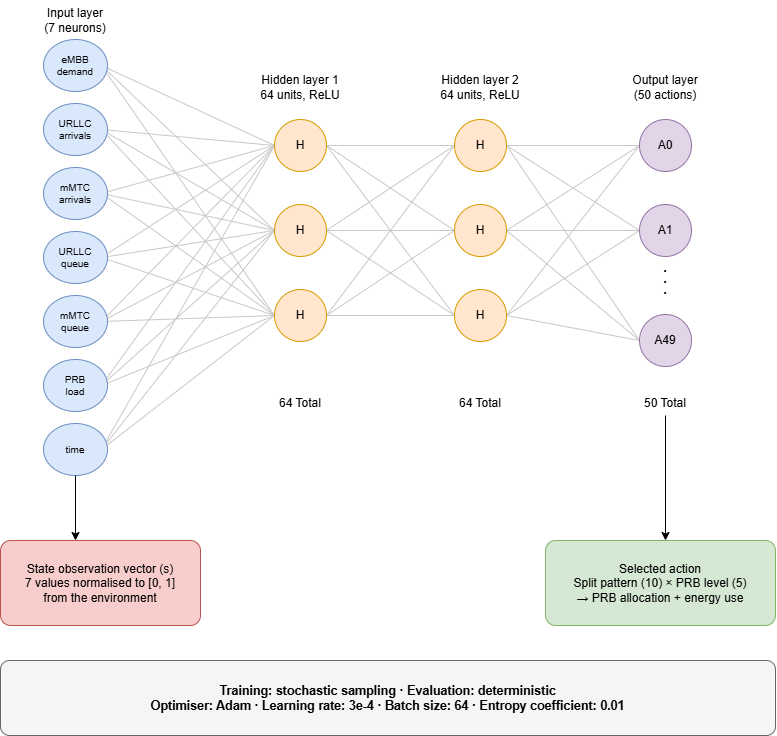

The diagram above was exported from draw.io. Its source (the exported page's mxGraphModel, read from the mxfile embedded in the PNG):
<mxGraphModel dx="1046" dy="771" grid="1" gridSize="10" guides="1" tooltips="1" connect="1" arrows="1" fold="1" page="1" pageScale="1" pageWidth="780" pageHeight="760" math="0" shadow="0">
  <root>
    <mxCell id="0" />
    <mxCell id="1" parent="0" />
    <mxCell id="2" edge="1" parent="1" style="endArrow=none;html=1;rounded=0;strokeColor=#c8c8c8;strokeWidth=1;">
      <mxGeometry relative="1" as="geometry">
        <mxPoint x="101" y="70" as="sourcePoint" />
        <mxPoint x="274" y="150" as="targetPoint" />
      </mxGeometry>
    </mxCell>
    <mxCell id="3" edge="1" parent="1" style="endArrow=none;html=1;rounded=0;strokeColor=#c8c8c8;strokeWidth=1;">
      <mxGeometry relative="1" as="geometry">
        <mxPoint x="101" y="70" as="sourcePoint" />
        <mxPoint x="274" y="235" as="targetPoint" />
      </mxGeometry>
    </mxCell>
    <mxCell id="4" edge="1" parent="1" style="endArrow=none;html=1;rounded=0;strokeColor=#c8c8c8;strokeWidth=1;">
      <mxGeometry relative="1" as="geometry">
        <mxPoint x="101" y="70" as="sourcePoint" />
        <mxPoint x="274" y="320" as="targetPoint" />
      </mxGeometry>
    </mxCell>
    <mxCell id="5" edge="1" parent="1" style="endArrow=none;html=1;rounded=0;strokeColor=#c8c8c8;strokeWidth=1;">
      <mxGeometry relative="1" as="geometry">
        <mxPoint x="101" y="134" as="sourcePoint" />
        <mxPoint x="274" y="150" as="targetPoint" />
      </mxGeometry>
    </mxCell>
    <mxCell id="6" edge="1" parent="1" style="endArrow=none;html=1;rounded=0;strokeColor=#c8c8c8;strokeWidth=1;">
      <mxGeometry relative="1" as="geometry">
        <mxPoint x="101" y="134" as="sourcePoint" />
        <mxPoint x="274" y="235" as="targetPoint" />
      </mxGeometry>
    </mxCell>
    <mxCell id="7" edge="1" parent="1" style="endArrow=none;html=1;rounded=0;strokeColor=#c8c8c8;strokeWidth=1;">
      <mxGeometry relative="1" as="geometry">
        <mxPoint x="101" y="134" as="sourcePoint" />
        <mxPoint x="274" y="320" as="targetPoint" />
      </mxGeometry>
    </mxCell>
    <mxCell id="8" edge="1" parent="1" style="endArrow=none;html=1;rounded=0;strokeColor=#c8c8c8;strokeWidth=1;">
      <mxGeometry relative="1" as="geometry">
        <mxPoint x="101" y="198" as="sourcePoint" />
        <mxPoint x="274" y="150" as="targetPoint" />
      </mxGeometry>
    </mxCell>
    <mxCell id="9" edge="1" parent="1" style="endArrow=none;html=1;rounded=0;strokeColor=#c8c8c8;strokeWidth=1;">
      <mxGeometry relative="1" as="geometry">
        <mxPoint x="101" y="198" as="sourcePoint" />
        <mxPoint x="274" y="235" as="targetPoint" />
      </mxGeometry>
    </mxCell>
    <mxCell id="10" edge="1" parent="1" style="endArrow=none;html=1;rounded=0;strokeColor=#c8c8c8;strokeWidth=1;">
      <mxGeometry relative="1" as="geometry">
        <mxPoint x="101" y="198" as="sourcePoint" />
        <mxPoint x="274" y="320" as="targetPoint" />
      </mxGeometry>
    </mxCell>
    <mxCell id="11" edge="1" parent="1" style="endArrow=none;html=1;rounded=0;strokeColor=#c8c8c8;strokeWidth=1;">
      <mxGeometry relative="1" as="geometry">
        <mxPoint x="101" y="262" as="sourcePoint" />
        <mxPoint x="274" y="150" as="targetPoint" />
      </mxGeometry>
    </mxCell>
    <mxCell id="12" edge="1" parent="1" style="endArrow=none;html=1;rounded=0;strokeColor=#c8c8c8;strokeWidth=1;">
      <mxGeometry relative="1" as="geometry">
        <mxPoint x="101" y="262" as="sourcePoint" />
        <mxPoint x="274" y="235" as="targetPoint" />
      </mxGeometry>
    </mxCell>
    <mxCell id="13" edge="1" parent="1" style="endArrow=none;html=1;rounded=0;strokeColor=#c8c8c8;strokeWidth=1;">
      <mxGeometry relative="1" as="geometry">
        <mxPoint x="101" y="262" as="sourcePoint" />
        <mxPoint x="274" y="320" as="targetPoint" />
      </mxGeometry>
    </mxCell>
    <mxCell id="14" edge="1" parent="1" style="endArrow=none;html=1;rounded=0;strokeColor=#c8c8c8;strokeWidth=1;">
      <mxGeometry relative="1" as="geometry">
        <mxPoint x="101" y="326" as="sourcePoint" />
        <mxPoint x="274" y="150" as="targetPoint" />
      </mxGeometry>
    </mxCell>
    <mxCell id="15" edge="1" parent="1" style="endArrow=none;html=1;rounded=0;strokeColor=#c8c8c8;strokeWidth=1;">
      <mxGeometry relative="1" as="geometry">
        <mxPoint x="101" y="326" as="sourcePoint" />
        <mxPoint x="274" y="235" as="targetPoint" />
      </mxGeometry>
    </mxCell>
    <mxCell id="16" edge="1" parent="1" style="endArrow=none;html=1;rounded=0;strokeColor=#c8c8c8;strokeWidth=1;">
      <mxGeometry relative="1" as="geometry">
        <mxPoint x="101" y="326" as="sourcePoint" />
        <mxPoint x="274" y="320" as="targetPoint" />
      </mxGeometry>
    </mxCell>
    <mxCell id="17" edge="1" parent="1" style="endArrow=none;html=1;rounded=0;strokeColor=#c8c8c8;strokeWidth=1;">
      <mxGeometry relative="1" as="geometry">
        <mxPoint x="101" y="390" as="sourcePoint" />
        <mxPoint x="274" y="150" as="targetPoint" />
      </mxGeometry>
    </mxCell>
    <mxCell id="18" edge="1" parent="1" style="endArrow=none;html=1;rounded=0;strokeColor=#c8c8c8;strokeWidth=1;">
      <mxGeometry relative="1" as="geometry">
        <mxPoint x="101" y="390" as="sourcePoint" />
        <mxPoint x="274" y="235" as="targetPoint" />
      </mxGeometry>
    </mxCell>
    <mxCell id="19" edge="1" parent="1" style="endArrow=none;html=1;rounded=0;strokeColor=#c8c8c8;strokeWidth=1;">
      <mxGeometry relative="1" as="geometry">
        <mxPoint x="101" y="390" as="sourcePoint" />
        <mxPoint x="274" y="320" as="targetPoint" />
      </mxGeometry>
    </mxCell>
    <mxCell id="20" edge="1" parent="1" style="endArrow=none;html=1;rounded=0;strokeColor=#c8c8c8;strokeWidth=1;">
      <mxGeometry relative="1" as="geometry">
        <mxPoint x="101" y="454" as="sourcePoint" />
        <mxPoint x="274" y="150" as="targetPoint" />
      </mxGeometry>
    </mxCell>
    <mxCell id="21" edge="1" parent="1" style="endArrow=none;html=1;rounded=0;strokeColor=#c8c8c8;strokeWidth=1;">
      <mxGeometry relative="1" as="geometry">
        <mxPoint x="101" y="454" as="sourcePoint" />
        <mxPoint x="274" y="235" as="targetPoint" />
      </mxGeometry>
    </mxCell>
    <mxCell id="22" edge="1" parent="1" style="endArrow=none;html=1;rounded=0;strokeColor=#c8c8c8;strokeWidth=1;">
      <mxGeometry relative="1" as="geometry">
        <mxPoint x="101" y="454" as="sourcePoint" />
        <mxPoint x="274" y="320" as="targetPoint" />
      </mxGeometry>
    </mxCell>
    <mxCell id="23" edge="1" parent="1" style="endArrow=none;html=1;rounded=0;strokeColor=#c8c8c8;strokeWidth=1;">
      <mxGeometry relative="1" as="geometry">
        <mxPoint x="326" y="150" as="sourcePoint" />
        <mxPoint x="454" y="150" as="targetPoint" />
      </mxGeometry>
    </mxCell>
    <mxCell id="24" edge="1" parent="1" style="endArrow=none;html=1;rounded=0;strokeColor=#c8c8c8;strokeWidth=1;">
      <mxGeometry relative="1" as="geometry">
        <mxPoint x="326" y="150" as="sourcePoint" />
        <mxPoint x="454" y="235" as="targetPoint" />
      </mxGeometry>
    </mxCell>
    <mxCell id="25" edge="1" parent="1" style="endArrow=none;html=1;rounded=0;strokeColor=#c8c8c8;strokeWidth=1;">
      <mxGeometry relative="1" as="geometry">
        <mxPoint x="326" y="150" as="sourcePoint" />
        <mxPoint x="454" y="320" as="targetPoint" />
      </mxGeometry>
    </mxCell>
    <mxCell id="26" edge="1" parent="1" style="endArrow=none;html=1;rounded=0;strokeColor=#c8c8c8;strokeWidth=1;">
      <mxGeometry relative="1" as="geometry">
        <mxPoint x="326" y="235" as="sourcePoint" />
        <mxPoint x="454" y="150" as="targetPoint" />
      </mxGeometry>
    </mxCell>
    <mxCell id="27" edge="1" parent="1" style="endArrow=none;html=1;rounded=0;strokeColor=#c8c8c8;strokeWidth=1;">
      <mxGeometry relative="1" as="geometry">
        <mxPoint x="326" y="235" as="sourcePoint" />
        <mxPoint x="454" y="235" as="targetPoint" />
      </mxGeometry>
    </mxCell>
    <mxCell id="28" edge="1" parent="1" style="endArrow=none;html=1;rounded=0;strokeColor=#c8c8c8;strokeWidth=1;">
      <mxGeometry relative="1" as="geometry">
        <mxPoint x="326" y="235" as="sourcePoint" />
        <mxPoint x="454" y="320" as="targetPoint" />
      </mxGeometry>
    </mxCell>
    <mxCell id="29" edge="1" parent="1" style="endArrow=none;html=1;rounded=0;strokeColor=#c8c8c8;strokeWidth=1;">
      <mxGeometry relative="1" as="geometry">
        <mxPoint x="326" y="320" as="sourcePoint" />
        <mxPoint x="454" y="150" as="targetPoint" />
      </mxGeometry>
    </mxCell>
    <mxCell id="30" edge="1" parent="1" style="endArrow=none;html=1;rounded=0;strokeColor=#c8c8c8;strokeWidth=1;">
      <mxGeometry relative="1" as="geometry">
        <mxPoint x="326" y="320" as="sourcePoint" />
        <mxPoint x="454" y="235" as="targetPoint" />
      </mxGeometry>
    </mxCell>
    <mxCell id="31" edge="1" parent="1" style="endArrow=none;html=1;rounded=0;strokeColor=#c8c8c8;strokeWidth=1;">
      <mxGeometry relative="1" as="geometry">
        <mxPoint x="326" y="320" as="sourcePoint" />
        <mxPoint x="454" y="320" as="targetPoint" />
      </mxGeometry>
    </mxCell>
    <mxCell id="32" edge="1" parent="1" style="endArrow=none;html=1;rounded=0;strokeColor=#c8c8c8;strokeWidth=1;">
      <mxGeometry relative="1" as="geometry">
        <mxPoint x="506" y="150" as="sourcePoint" />
        <mxPoint x="639" y="150" as="targetPoint" />
      </mxGeometry>
    </mxCell>
    <mxCell id="33" edge="1" parent="1" style="endArrow=none;html=1;rounded=0;strokeColor=#c8c8c8;strokeWidth=1;">
      <mxGeometry relative="1" as="geometry">
        <mxPoint x="506" y="150" as="sourcePoint" />
        <mxPoint x="639" y="235" as="targetPoint" />
      </mxGeometry>
    </mxCell>
    <mxCell id="34" edge="1" parent="1" style="endArrow=none;html=1;rounded=0;strokeColor=#c8c8c8;strokeWidth=1;">
      <mxGeometry relative="1" as="geometry">
        <mxPoint x="506" y="150" as="sourcePoint" />
        <mxPoint x="639" y="345" as="targetPoint" />
      </mxGeometry>
    </mxCell>
    <mxCell id="35" edge="1" parent="1" style="endArrow=none;html=1;rounded=0;strokeColor=#c8c8c8;strokeWidth=1;">
      <mxGeometry relative="1" as="geometry">
        <mxPoint x="506" y="235" as="sourcePoint" />
        <mxPoint x="639" y="150" as="targetPoint" />
      </mxGeometry>
    </mxCell>
    <mxCell id="36" edge="1" parent="1" style="endArrow=none;html=1;rounded=0;strokeColor=#c8c8c8;strokeWidth=1;">
      <mxGeometry relative="1" as="geometry">
        <mxPoint x="506" y="235" as="sourcePoint" />
        <mxPoint x="639" y="235" as="targetPoint" />
      </mxGeometry>
    </mxCell>
    <mxCell id="37" edge="1" parent="1" style="endArrow=none;html=1;rounded=0;strokeColor=#c8c8c8;strokeWidth=1;">
      <mxGeometry relative="1" as="geometry">
        <mxPoint x="506" y="235" as="sourcePoint" />
        <mxPoint x="639" y="345" as="targetPoint" />
      </mxGeometry>
    </mxCell>
    <mxCell id="38" edge="1" parent="1" style="endArrow=none;html=1;rounded=0;strokeColor=#c8c8c8;strokeWidth=1;">
      <mxGeometry relative="1" as="geometry">
        <mxPoint x="506" y="320" as="sourcePoint" />
        <mxPoint x="639" y="150" as="targetPoint" />
      </mxGeometry>
    </mxCell>
    <mxCell id="39" edge="1" parent="1" style="endArrow=none;html=1;rounded=0;strokeColor=#c8c8c8;strokeWidth=1;">
      <mxGeometry relative="1" as="geometry">
        <mxPoint x="506" y="320" as="sourcePoint" />
        <mxPoint x="639" y="235" as="targetPoint" />
      </mxGeometry>
    </mxCell>
    <mxCell id="40" edge="1" parent="1" style="endArrow=none;html=1;rounded=0;strokeColor=#c8c8c8;strokeWidth=1;">
      <mxGeometry relative="1" as="geometry">
        <mxPoint x="506" y="320" as="sourcePoint" />
        <mxPoint x="639" y="345" as="targetPoint" />
      </mxGeometry>
    </mxCell>
    <mxCell id="41" parent="1" style="text;html=1;align=center;verticalAlign=middle;whiteSpace=wrap;fontSize=12;fontFamily=Helvetica;" value="Input layer&lt;br&gt;(7 neurons)" vertex="1">
      <mxGeometry height="40" width="140" x="5" y="5" as="geometry" />
    </mxCell>
    <mxCell id="42" parent="1" style="text;html=1;align=center;verticalAlign=middle;whiteSpace=wrap;fontSize=12;fontFamily=Helvetica;" value="Hidden layer 1&lt;br&gt;64 units, ReLU" vertex="1">
      <mxGeometry height="40" width="140" x="230" y="72" as="geometry" />
    </mxCell>
    <mxCell id="43" parent="1" style="text;html=1;align=center;verticalAlign=middle;whiteSpace=wrap;fontSize=12;fontFamily=Helvetica;" value="Hidden layer 2&lt;br&gt;64 units, ReLU" vertex="1">
      <mxGeometry height="40" width="140" x="410" y="72" as="geometry" />
    </mxCell>
    <mxCell id="44" parent="1" style="text;html=1;align=center;verticalAlign=middle;whiteSpace=wrap;fontSize=12;fontFamily=Helvetica;" value="Output layer&lt;br&gt;(50 actions)" vertex="1">
      <mxGeometry height="40" width="140" x="595" y="72" as="geometry" />
    </mxCell>
    <mxCell id="45" parent="1" style="ellipse;whiteSpace=wrap;html=1;fillColor=#dae8fc;strokeColor=#6c8ebf;fontSize=10;fontFamily=Helvetica;align=center;verticalAlign=middle;" value="eMBB&lt;br&gt;demand" vertex="1">
      <mxGeometry height="52" width="64" x="43" y="44" as="geometry" />
    </mxCell>
    <mxCell id="46" parent="1" style="ellipse;whiteSpace=wrap;html=1;fillColor=#dae8fc;strokeColor=#6c8ebf;fontSize=10;fontFamily=Helvetica;align=center;verticalAlign=middle;" value="URLLC&lt;br&gt;arrivals" vertex="1">
      <mxGeometry height="52" width="64" x="43" y="108" as="geometry" />
    </mxCell>
    <mxCell id="47" parent="1" style="ellipse;whiteSpace=wrap;html=1;fillColor=#dae8fc;strokeColor=#6c8ebf;fontSize=10;fontFamily=Helvetica;align=center;verticalAlign=middle;" value="mMTC&lt;br&gt;arrivals" vertex="1">
      <mxGeometry height="52" width="64" x="43" y="172" as="geometry" />
    </mxCell>
    <mxCell id="48" parent="1" style="ellipse;whiteSpace=wrap;html=1;fillColor=#dae8fc;strokeColor=#6c8ebf;fontSize=10;fontFamily=Helvetica;align=center;verticalAlign=middle;" value="URLLC&lt;br&gt;queue" vertex="1">
      <mxGeometry height="52" width="64" x="43" y="236" as="geometry" />
    </mxCell>
    <mxCell id="49" parent="1" style="ellipse;whiteSpace=wrap;html=1;fillColor=#dae8fc;strokeColor=#6c8ebf;fontSize=10;fontFamily=Helvetica;align=center;verticalAlign=middle;" value="mMTC&lt;br&gt;queue" vertex="1">
      <mxGeometry height="52" width="64" x="43" y="300" as="geometry" />
    </mxCell>
    <mxCell id="50" parent="1" style="ellipse;whiteSpace=wrap;html=1;fillColor=#dae8fc;strokeColor=#6c8ebf;fontSize=10;fontFamily=Helvetica;align=center;verticalAlign=middle;" value="PRB&lt;br&gt;load" vertex="1">
      <mxGeometry height="52" width="64" x="43" y="364" as="geometry" />
    </mxCell>
    <mxCell id="51" parent="1" style="ellipse;whiteSpace=wrap;html=1;fillColor=#dae8fc;strokeColor=#6c8ebf;fontSize=10;fontFamily=Helvetica;align=center;verticalAlign=middle;" value="time" vertex="1">
      <mxGeometry height="52" width="64" x="43" y="428" as="geometry" />
    </mxCell>
    <mxCell id="52" parent="1" style="ellipse;whiteSpace=wrap;html=1;fillColor=#ffe6cc;strokeColor=#d79b00;fontSize=12;fontFamily=Helvetica;align=center;verticalAlign=middle;" value="H" vertex="1">
      <mxGeometry height="52" width="52" x="274" y="124" as="geometry" />
    </mxCell>
    <mxCell id="53" parent="1" style="ellipse;whiteSpace=wrap;html=1;fillColor=#ffe6cc;strokeColor=#d79b00;fontSize=12;fontFamily=Helvetica;align=center;verticalAlign=middle;" value="H" vertex="1">
      <mxGeometry height="52" width="52" x="454" y="124" as="geometry" />
    </mxCell>
    <mxCell id="54" parent="1" style="ellipse;whiteSpace=wrap;html=1;fillColor=#ffe6cc;strokeColor=#d79b00;fontSize=12;fontFamily=Helvetica;align=center;verticalAlign=middle;" value="H" vertex="1">
      <mxGeometry height="52" width="52" x="274" y="209" as="geometry" />
    </mxCell>
    <mxCell id="55" parent="1" style="ellipse;whiteSpace=wrap;html=1;fillColor=#ffe6cc;strokeColor=#d79b00;fontSize=12;fontFamily=Helvetica;align=center;verticalAlign=middle;" value="H" vertex="1">
      <mxGeometry height="52" width="52" x="454" y="209" as="geometry" />
    </mxCell>
    <mxCell id="56" parent="1" style="ellipse;whiteSpace=wrap;html=1;fillColor=#ffe6cc;strokeColor=#d79b00;fontSize=12;fontFamily=Helvetica;align=center;verticalAlign=middle;" value="H" vertex="1">
      <mxGeometry height="52" width="52" x="274" y="294" as="geometry" />
    </mxCell>
    <mxCell id="57" parent="1" style="ellipse;whiteSpace=wrap;html=1;fillColor=#ffe6cc;strokeColor=#d79b00;fontSize=12;fontFamily=Helvetica;align=center;verticalAlign=middle;" value="H" vertex="1">
      <mxGeometry height="52" width="52" x="454" y="294" as="geometry" />
    </mxCell>
    <mxCell id="58" parent="1" style="ellipse;whiteSpace=wrap;html=1;fillColor=#e1d5e7;strokeColor=#9673a6;fontSize=12;fontFamily=Helvetica;align=center;verticalAlign=middle;" value="A0" vertex="1">
      <mxGeometry height="52" width="52" x="639" y="124" as="geometry" />
    </mxCell>
    <mxCell id="59" parent="1" style="ellipse;whiteSpace=wrap;html=1;fillColor=#e1d5e7;strokeColor=#9673a6;fontSize=12;fontFamily=Helvetica;align=center;verticalAlign=middle;" value="A1" vertex="1">
      <mxGeometry height="52" width="52" x="639" y="209" as="geometry" />
    </mxCell>
    <mxCell id="60" parent="1" style="ellipse;whiteSpace=wrap;html=1;fillColor=#e1d5e7;strokeColor=#9673a6;fontSize=12;fontFamily=Helvetica;align=center;verticalAlign=middle;" value="A49" vertex="1">
      <mxGeometry height="52" width="52" x="639" y="319" as="geometry" />
    </mxCell>
    <mxCell id="61" parent="1" style="text;html=1;align=center;verticalAlign=middle;whiteSpace=wrap;fontSize=9;fontFamily=Helvetica;" value="•&lt;br&gt;•&lt;br&gt;•" vertex="1">
      <mxGeometry height="50" width="40" x="645" y="262" as="geometry" />
    </mxCell>
    <mxCell id="62" parent="1" style="text;html=1;align=center;verticalAlign=middle;whiteSpace=wrap;fontSize=12;fontFamily=Helvetica;" value="64 Total" vertex="1">
      <mxGeometry height="25" width="100" x="250" y="395" as="geometry" />
    </mxCell>
    <mxCell id="63" parent="1" style="text;html=1;align=center;verticalAlign=middle;whiteSpace=wrap;fontSize=12;fontFamily=Helvetica;" value="64 Total" vertex="1">
      <mxGeometry height="25" width="100" x="430" y="395" as="geometry" />
    </mxCell>
    <mxCell id="64" parent="1" style="text;html=1;align=center;verticalAlign=middle;whiteSpace=wrap;fontSize=12;fontFamily=Helvetica;" value="50 Total" vertex="1">
      <mxGeometry height="25" width="100" x="615" y="395" as="geometry" />
    </mxCell>
    <mxCell id="65" edge="1" parent="1" style="endArrow=classic;html=1;rounded=0;strokeColor=#000000;strokeWidth=1;">
      <mxGeometry relative="1" as="geometry">
        <mxPoint x="75" y="480" as="sourcePoint" />
        <mxPoint x="75" y="545" as="targetPoint" />
      </mxGeometry>
    </mxCell>
    <mxCell id="66" parent="1" style="rounded=1;arcSize=12;whiteSpace=wrap;html=1;fillColor=#f8cecc;strokeColor=#b85450;fontSize=12;fontFamily=Helvetica;align=center;verticalAlign=middle;" value="State observation vector (s)&lt;br&gt;7 values normalised to [0, 1]&lt;br&gt;from the environment" vertex="1">
      <mxGeometry height="85" width="200" y="545" as="geometry" />
    </mxCell>
    <mxCell id="67" edge="1" parent="1" style="endArrow=classic;html=1;rounded=0;strokeColor=#000000;strokeWidth=1;">
      <mxGeometry relative="1" as="geometry">
        <mxPoint x="665" y="420" as="sourcePoint" />
        <mxPoint x="665" y="545" as="targetPoint" />
      </mxGeometry>
    </mxCell>
    <mxCell id="68" parent="1" style="rounded=1;arcSize=12;whiteSpace=wrap;html=1;fillColor=#d5e8d4;strokeColor=#82b366;fontSize=12;fontFamily=Helvetica;align=center;verticalAlign=middle;" value="Selected action&lt;br&gt;Split pattern (10) × PRB level (5)&lt;br&gt;→ PRB allocation + energy use" vertex="1">
      <mxGeometry height="85" width="230" x="545" y="545" as="geometry" />
    </mxCell>
    <mxCell id="69" parent="1" style="rounded=1;arcSize=12;whiteSpace=wrap;html=1;fillColor=#f5f5f5;strokeColor=#666666;fontSize=12.5;fontFamily=Helvetica;align=center;verticalAlign=middle;" value="&lt;b&gt;Training: stochastic sampling · Evaluation: deterministic&lt;/b&gt;&lt;br&gt;&lt;b&gt;Optimiser: Adam · Learning rate: 3e-4 · Batch size: 64 · Entropy coefficient: 0.01&lt;/b&gt;" vertex="1">
      <mxGeometry height="75" width="775" y="665" as="geometry" />
    </mxCell>
  </root>
</mxGraphModel>